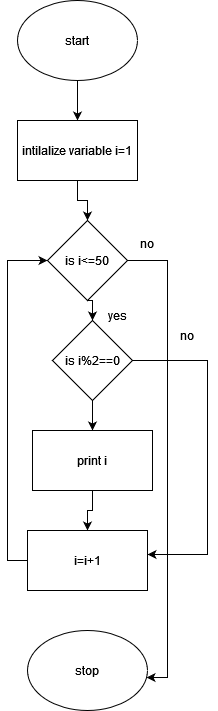

The diagram above was exported from draw.io. Its source (the exported page's mxGraphModel, read from the mxfile embedded in the PNG):
<mxGraphModel dx="1050" dy="558" grid="1" gridSize="10" guides="1" tooltips="1" connect="1" arrows="1" fold="1" page="1" pageScale="1" pageWidth="850" pageHeight="1100" math="0" shadow="0">
  <root>
    <mxCell id="0" />
    <mxCell id="1" parent="0" />
    <mxCell id="bub_H0gg0bSETUagQchI-20" style="edgeStyle=orthogonalEdgeStyle;rounded=0;orthogonalLoop=1;jettySize=auto;html=1;exitX=0.5;exitY=1;exitDx=0;exitDy=0;" edge="1" parent="1" source="bub_H0gg0bSETUagQchI-1" target="bub_H0gg0bSETUagQchI-2">
      <mxGeometry relative="1" as="geometry" />
    </mxCell>
    <mxCell id="bub_H0gg0bSETUagQchI-1" value="start" style="ellipse;whiteSpace=wrap;html=1;" vertex="1" parent="1">
      <mxGeometry x="350" y="40" width="120" height="80" as="geometry" />
    </mxCell>
    <mxCell id="bub_H0gg0bSETUagQchI-19" style="edgeStyle=orthogonalEdgeStyle;rounded=0;orthogonalLoop=1;jettySize=auto;html=1;exitX=0.5;exitY=1;exitDx=0;exitDy=0;entryX=0.5;entryY=0;entryDx=0;entryDy=0;" edge="1" parent="1" source="bub_H0gg0bSETUagQchI-2" target="bub_H0gg0bSETUagQchI-3">
      <mxGeometry relative="1" as="geometry" />
    </mxCell>
    <mxCell id="bub_H0gg0bSETUagQchI-2" value="intilalize variable i=1" style="rounded=0;whiteSpace=wrap;html=1;" vertex="1" parent="1">
      <mxGeometry x="350" y="160" width="120" height="60" as="geometry" />
    </mxCell>
    <mxCell id="bub_H0gg0bSETUagQchI-8" style="edgeStyle=orthogonalEdgeStyle;rounded=0;orthogonalLoop=1;jettySize=auto;html=1;exitX=1;exitY=0.5;exitDx=0;exitDy=0;entryX=0.992;entryY=0.588;entryDx=0;entryDy=0;entryPerimeter=0;" edge="1" parent="1" source="bub_H0gg0bSETUagQchI-3" target="bub_H0gg0bSETUagQchI-7">
      <mxGeometry relative="1" as="geometry" />
    </mxCell>
    <mxCell id="bub_H0gg0bSETUagQchI-18" style="edgeStyle=orthogonalEdgeStyle;rounded=0;orthogonalLoop=1;jettySize=auto;html=1;exitX=0.5;exitY=1;exitDx=0;exitDy=0;entryX=0.5;entryY=0;entryDx=0;entryDy=0;" edge="1" parent="1" source="bub_H0gg0bSETUagQchI-3" target="bub_H0gg0bSETUagQchI-4">
      <mxGeometry relative="1" as="geometry" />
    </mxCell>
    <mxCell id="bub_H0gg0bSETUagQchI-3" value="is i&amp;lt;=50" style="rhombus;whiteSpace=wrap;html=1;" vertex="1" parent="1">
      <mxGeometry x="380" y="260" width="80" height="80" as="geometry" />
    </mxCell>
    <mxCell id="bub_H0gg0bSETUagQchI-9" style="edgeStyle=orthogonalEdgeStyle;rounded=0;orthogonalLoop=1;jettySize=auto;html=1;exitX=1;exitY=0.5;exitDx=0;exitDy=0;entryX=1;entryY=0.4;entryDx=0;entryDy=0;entryPerimeter=0;" edge="1" parent="1" source="bub_H0gg0bSETUagQchI-4" target="bub_H0gg0bSETUagQchI-6">
      <mxGeometry relative="1" as="geometry">
        <Array as="points">
          <mxPoint x="540" y="400" />
          <mxPoint x="540" y="594" />
        </Array>
      </mxGeometry>
    </mxCell>
    <mxCell id="bub_H0gg0bSETUagQchI-17" style="edgeStyle=orthogonalEdgeStyle;rounded=0;orthogonalLoop=1;jettySize=auto;html=1;exitX=0.5;exitY=1;exitDx=0;exitDy=0;entryX=0.5;entryY=0;entryDx=0;entryDy=0;" edge="1" parent="1" source="bub_H0gg0bSETUagQchI-4" target="bub_H0gg0bSETUagQchI-5">
      <mxGeometry relative="1" as="geometry" />
    </mxCell>
    <mxCell id="bub_H0gg0bSETUagQchI-4" value="is i%2==0" style="rhombus;whiteSpace=wrap;html=1;" vertex="1" parent="1">
      <mxGeometry x="385" y="360" width="80" height="80" as="geometry" />
    </mxCell>
    <mxCell id="bub_H0gg0bSETUagQchI-16" style="edgeStyle=orthogonalEdgeStyle;rounded=0;orthogonalLoop=1;jettySize=auto;html=1;exitX=0.5;exitY=1;exitDx=0;exitDy=0;" edge="1" parent="1" source="bub_H0gg0bSETUagQchI-5" target="bub_H0gg0bSETUagQchI-6">
      <mxGeometry relative="1" as="geometry" />
    </mxCell>
    <mxCell id="bub_H0gg0bSETUagQchI-5" value="print i" style="rounded=0;whiteSpace=wrap;html=1;" vertex="1" parent="1">
      <mxGeometry x="365" y="470" width="120" height="60" as="geometry" />
    </mxCell>
    <mxCell id="bub_H0gg0bSETUagQchI-23" style="edgeStyle=orthogonalEdgeStyle;rounded=0;orthogonalLoop=1;jettySize=auto;html=1;exitX=0;exitY=0.5;exitDx=0;exitDy=0;entryX=0;entryY=0.5;entryDx=0;entryDy=0;" edge="1" parent="1" source="bub_H0gg0bSETUagQchI-6" target="bub_H0gg0bSETUagQchI-3">
      <mxGeometry relative="1" as="geometry" />
    </mxCell>
    <mxCell id="bub_H0gg0bSETUagQchI-6" value="i=i+1" style="rounded=0;whiteSpace=wrap;html=1;" vertex="1" parent="1">
      <mxGeometry x="360" y="570" width="120" height="60" as="geometry" />
    </mxCell>
    <mxCell id="bub_H0gg0bSETUagQchI-7" value="stop" style="ellipse;whiteSpace=wrap;html=1;" vertex="1" parent="1">
      <mxGeometry x="360" y="670" width="120" height="80" as="geometry" />
    </mxCell>
    <mxCell id="bub_H0gg0bSETUagQchI-11" value="yes" style="text;html=1;strokeColor=none;fillColor=none;align=center;verticalAlign=middle;whiteSpace=wrap;rounded=0;" vertex="1" parent="1">
      <mxGeometry x="420" y="340" width="60" height="30" as="geometry" />
    </mxCell>
    <mxCell id="bub_H0gg0bSETUagQchI-13" value="no" style="text;html=1;strokeColor=none;fillColor=none;align=center;verticalAlign=middle;whiteSpace=wrap;rounded=0;" vertex="1" parent="1">
      <mxGeometry x="490" y="360" width="60" height="30" as="geometry" />
    </mxCell>
    <mxCell id="bub_H0gg0bSETUagQchI-14" value="no" style="text;html=1;strokeColor=none;fillColor=none;align=center;verticalAlign=middle;whiteSpace=wrap;rounded=0;" vertex="1" parent="1">
      <mxGeometry x="450" y="268" width="60" height="30" as="geometry" />
    </mxCell>
  </root>
</mxGraphModel>